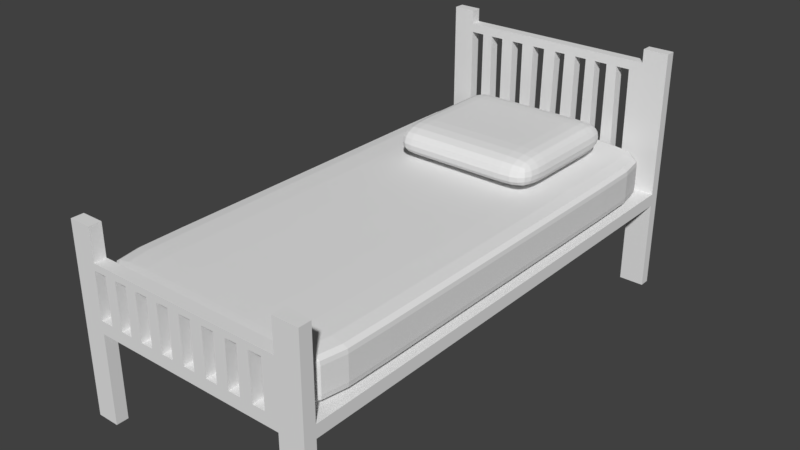 # Source: bed-1.blend  (saved by Blender 2.79.0; exported with 4.5.12 LTS)
import bpy
from mathutils import Matrix  # noqa: F401  (used for matrix-valued properties, if any)

bpy.ops.wm.read_factory_settings(use_empty=True)
scene = bpy.context.scene
scene.name = 'Scene'

# ---- collections
col_collection_1 = bpy.data.collections.new('Collection 1'); scene.collection.children.link(col_collection_1)
col_collection_2 = bpy.data.collections.new('Collection 2'); scene.collection.children.link(col_collection_2)
col_collection_3 = bpy.data.collections.new('Collection 3'); scene.collection.children.link(col_collection_3)

# ---- world
world_world = bpy.data.worlds.new('World'); scene.world = world_world
world_world.color = (0.05088, 0.05088, 0.05088)
world_world.use_sun_shadow = False
world_world.sun_shadow_jitter_overblur = 0.0
world_world.cycles.sampling_method = 'MANUAL'

# ---- meshes
me_cube_002 = bpy.data.meshes.new('Cube.002')
me_cube_002.from_pydata([(-0.9808, -1.0, -0.3685), (-0.9808, -1.0, 1.632), (-0.9808, 1.0, -0.3685), (-0.9808, 1.0, 1.632), (1.019, -1.0, -0.3685), (1.019, -1.0, 1.632), (1.019, 1.0, -0.3685), (1.019, 1.0, 1.632), (-0.9808, -0.9517, -0.3685), (-0.9808, -0.9517, 1.632), (1.019, -0.9517, -0.3685), (1.019, -0.9517, 1.632), (-0.9808, 0.9584, 1.632), (1.019, 0.9584, -0.3685), (-0.9808, 0.9584, -0.3685), (1.019, 0.9584, 1.632), (-0.7984, 1.0, -0.3685), (-0.7984, 1.0, 1.632), (-0.7984, -1.0, -0.3685), (-0.7984, -1.0, 1.632), (-0.7984, -0.9517, 1.632), (-0.7984, -0.9517, -0.3685), (-0.7984, 0.9584, -0.3685), (-0.7984, 0.9584, 1.632), (0.814, 1.0, 1.632), (0.814, -1.0, -0.3685), (0.814, -0.9517, 1.632), (0.814, 0.9584, 1.632), (0.814, 1.0, -0.3685), (0.814, -1.0, 1.632), (0.814, -0.9517, -0.3685), (0.814, 0.9584, -0.3685), (-0.9808, -0.9517, -14.86), (-0.9808, -1.0, -14.86), (-0.7984, 1.0, -14.86), (-0.9808, 1.0, -14.86), (1.019, 0.9584, -14.86), (1.019, 1.0, -14.86), (0.814, -1.0, -14.86), (1.019, -1.0, -14.86), (1.019, -0.9517, -14.86), (-0.7984, -0.9517, -14.86), (-0.9808, 0.9584, -14.86), (-0.7984, 0.9584, -14.86), (-0.7984, -1.0, -14.86), (0.814, 1.0, -14.86), (0.814, -0.9517, -14.86), (0.814, 0.9584, -14.86), (1.019, -0.9517, 15.21), (1.019, -1.0, 15.21), (-0.7984, -1.0, 15.21), (-0.9808, -1.0, 15.21), (-0.9808, -0.9517, 15.21), (0.814, -0.9517, 15.21), (-0.7984, -0.9517, 15.21), (0.814, -1.0, 15.21), (-0.9808, 0.9584, 24.69), (-0.9808, 1.0, 24.69), (0.814, 1.0, 24.69), (1.019, 1.0, 24.69), (1.019, 0.9584, 24.69), (0.814, 0.9584, 24.69), (-0.7984, 1.0, 24.69), (-0.7984, 0.9584, 24.69), (1.019, -0.9517, 10.09), (1.019, -1.0, 10.09), (0.814, -1.0, 10.09), (0.814, -0.9517, 10.09), (1.019, -1.0, 9.015), (0.814, -0.9517, 9.015), (1.019, -0.9517, 9.015), (0.814, -1.0, 9.015), (-0.9808, -1.0, 5.988), (-0.9808, -0.9517, 5.988), (-0.7984, -1.0, 5.988), (-0.7984, -0.9517, 5.988), (-0.9808, -1.0, 10.09), (-0.7984, -1.0, 10.09), (-0.7984, -0.9517, 10.09), (-0.9808, -0.9517, 10.09), (-0.9808, -0.9517, 8.996), (-0.9808, -1.0, 8.996), (-0.7984, -1.0, 8.996), (-0.7984, -0.9517, 8.996), (0.007795, -0.9517, 9.005), (0.007795, -1.0, 10.09), (0.007795, -0.9517, 10.09), (0.007795, -1.0, 9.005), (-0.691, -0.9517, 8.997), (-0.691, -1.0, 10.09), (-0.691, -0.9517, 10.09), (-0.691, -1.0, 8.997), (-0.5935, -0.9517, 8.998), (-0.5935, -1.0, 10.09), (-0.5935, -0.9517, 10.09), (-0.5935, -1.0, 8.998), (-0.6867, 1.0, -0.3685), (-0.6867, -1.0, 1.632), (-0.6867, -0.9517, -0.3685), (-0.6867, 0.9584, -0.3685), (-0.6867, 1.0, 1.632), (-0.6867, -1.0, -0.3685), (-0.6867, -0.9517, 1.632), (-0.6894, 0.9576, 1.632), (-0.5911, 1.0, 1.632), (-0.5911, -1.0, -0.3685), (-0.5911, -0.9517, 1.632), (-0.5939, 0.9576, 1.632), (-0.5911, 1.0, -0.3685), (-0.5911, -1.0, 1.632), (-0.5911, -0.9517, -0.3685), (-0.5911, 0.9584, -0.3685), (-0.4886, -0.9517, 8.999), (-0.4886, -1.0, 10.09), (-0.4886, -0.9517, 10.09), (-0.4886, -1.0, 8.999), (-0.3957, -0.9517, 9.001), (-0.3957, -1.0, 10.09), (-0.3957, -0.9517, 10.09), (-0.3957, -1.0, 9.001), (-0.2883, -0.9517, 9.002), (-0.2883, -1.0, 10.09), (-0.2883, -0.9517, 10.09), (-0.2883, -1.0, 9.002), (-0.1943, -0.9517, 9.003), (-0.1943, -1.0, 10.09), (-0.1943, -0.9517, 10.09), (-0.1943, -1.0, 9.003), (-0.09276, -0.9517, 9.004), (-0.09276, -1.0, 10.09), (-0.09276, -0.9517, 10.09), (-0.09276, -1.0, 9.004), (0.1077, -0.9517, 9.007), (0.1077, -1.0, 10.09), (0.1077, -0.9517, 10.09), (0.1077, -1.0, 9.007), (0.2113, -0.9517, 9.008), (0.2113, -1.0, 10.09), (0.2113, -0.9517, 10.09), (0.2113, -1.0, 9.008), (0.3125, -0.9517, 9.009), (0.3125, -1.0, 10.09), (0.3125, -0.9517, 10.09), (0.3125, -1.0, 9.009), (0.4126, -0.9517, 9.01), (0.4126, -1.0, 10.09), (0.4126, -0.9517, 10.09), (0.4126, -1.0, 9.01), (0.5094, -0.9517, 9.011), (0.5094, -1.0, 10.09), (0.5094, -0.9517, 10.09), (0.5094, -1.0, 9.011), (0.6026, -0.9517, 9.012), (0.6026, -1.0, 10.09), (0.6026, -0.9517, 10.09), (0.6026, -1.0, 9.012), (0.7083, -0.9517, 9.014), (0.7083, -1.0, 10.09), (0.7083, -0.9517, 10.09), (0.7083, -1.0, 9.014), (-0.4934, 1.0, 1.632), (-0.4934, -1.0, -0.3685), (-0.4934, -0.9517, 1.632), (-0.4934, 0.9584, 1.632), (-0.4934, 1.0, -0.3685), (-0.4934, -1.0, 1.632), (-0.4934, -0.9517, -0.3685), (-0.4934, 0.9584, -0.3685), (-0.3923, 1.0, 1.632), (-0.3923, -1.0, -0.3685), (-0.3923, -0.9517, 1.632), (-0.3923, 0.9584, 1.632), (-0.3923, 1.0, -0.3685), (-0.3923, -1.0, 1.632), (-0.3923, -0.9517, -0.3685), (-0.3923, 0.9584, -0.3685), (-0.29, 1.0, 1.632), (-0.29, -1.0, -0.3685), (-0.29, -0.9517, 1.632), (-0.29, 0.9584, 1.632), (-0.29, 1.0, -0.3685), (-0.29, -1.0, 1.632), (-0.29, -0.9517, -0.3685), (-0.29, 0.9584, -0.3685), (-0.1924, 1.0, 1.632), (-0.1924, -1.0, -0.3685), (-0.1924, -0.9517, 1.632), (-0.1924, 0.9584, 1.632), (-0.1924, 1.0, -0.3685), (-0.1924, -1.0, 1.632), (-0.1924, -0.9517, -0.3685), (-0.1924, 0.9584, -0.3685), (-0.0936, 1.0, 1.632), (-0.0936, -1.0, -0.3685), (-0.0936, -0.9517, 1.632), (-0.0936, 0.9584, 1.632), (-0.0936, 1.0, -0.3685), (-0.0936, -1.0, 1.632), (-0.0936, -0.9517, -0.3685), (-0.0936, 0.9584, -0.3685), (0.009849, 1.0, 1.632), (0.009849, -1.0, -0.3685), (0.009849, -0.9517, 1.632), (0.009849, 0.9584, 1.632), (0.009849, 1.0, -0.3685), (0.009849, -1.0, 1.632), (0.009849, -0.9517, -0.3685), (0.009849, 0.9584, -0.3685), (0.1062, 1.0, 1.632), (0.1062, -1.0, -0.3685), (0.1062, -0.9517, 1.632), (0.1062, 0.9584, 1.632), (0.1062, 1.0, -0.3685), (0.1062, -1.0, 1.632), (0.1062, -0.9517, -0.3685), (0.1062, 0.9584, -0.3685), (0.2109, 1.0, 1.632), (0.2109, -1.0, -0.3685), (0.2109, -0.9517, 1.632), (0.2109, 0.9584, 1.632), (0.2109, 1.0, -0.3685), (0.2109, -1.0, 1.632), (0.2109, -0.9517, -0.3685), (0.2109, 0.9584, -0.3685), (0.3075, 1.0, 1.632), (0.3075, -1.0, -0.3685), (0.3075, -0.9517, 1.632), (0.3075, 0.9584, 1.632), (0.3075, 1.0, -0.3685), (0.3075, -1.0, 1.632), (0.3075, -0.9517, -0.3685), (0.3075, 0.9584, -0.3685), (0.4029, 1.0, 1.632), (0.4029, -1.0, -0.3685), (0.4029, -0.9517, 1.632), (0.4029, 0.9584, 1.632), (0.4029, 1.0, -0.3685), (0.4029, -1.0, 1.632), (0.4029, -0.9517, -0.3685), (0.4029, 0.9584, -0.3685), (0.5045, 1.0, 1.632), (0.5045, -1.0, -0.3685), (0.5045, -0.9517, 1.632), (0.5045, 0.9584, 1.632), (0.5045, 1.0, -0.3685), (0.5045, -1.0, 1.632), (0.5045, -0.9517, -0.3685), (0.5045, 0.9584, -0.3685), (0.6096, 1.0, 1.632), (0.6096, -1.0, -0.3685), (0.6096, -0.9517, 1.632), (0.6096, 0.9584, 1.632), (0.6096, 1.0, -0.3685), (0.6096, -1.0, 1.632), (0.6096, -0.9517, -0.3685), (0.6096, 0.9584, -0.3685), (0.7118, 1.0, 1.632), (0.7118, -1.0, -0.3685), (0.7118, -0.9517, 1.632), (0.7118, 0.9584, 1.632), (0.7118, 1.0, -0.3685), (0.7118, -1.0, 1.632), (0.7118, -0.9517, -0.3685), (0.7118, 0.9584, -0.3685), (1.019, 0.9584, 22.53), (0.814, 0.9584, 22.53), (0.814, 1.0, 22.53), (1.019, 1.0, 22.53), (-0.7984, 0.9584, 22.53), (-0.9808, 0.9584, 22.53), (-0.9808, 1.0, 22.53), (-0.7984, 1.0, 22.53), (-0.9808, 0.9584, 21.03), (-0.9808, 1.0, 21.03), (-0.7984, 1.0, 21.03), (-0.7984, 0.9584, 21.03), (0.814, 0.9584, 21.03), (0.814, 1.0, 21.03), (1.019, 1.0, 21.03), (1.019, 0.9584, 21.03), (0.02905, 0.9584, 21.03), (0.02905, 0.9584, 22.53), (0.02905, 1.0, 22.53), (0.02905, 1.0, 21.03), (0.7057, 0.9584, 21.03), (0.7057, 0.9584, 22.53), (0.7057, 1.0, 22.53), (0.7057, 1.0, 21.03), (0.5962, 0.9584, 21.03), (0.5962, 0.9584, 22.53), (0.5962, 1.0, 22.53), (0.5962, 1.0, 21.03), (0.5071, 0.9584, 21.03), (0.5071, 0.9584, 22.53), (0.5071, 1.0, 22.53), (0.5071, 1.0, 21.03), (0.4009, 0.9584, 21.03), (0.4009, 0.9584, 22.53), (0.4009, 1.0, 22.53), (0.4009, 1.0, 21.03), (0.3179, 0.9584, 21.03), (0.3179, 0.9584, 22.53), (0.3179, 1.0, 22.53), (0.3179, 1.0, 21.03), (0.2187, 0.9584, 21.03), (0.2187, 0.9584, 22.53), (0.2187, 1.0, 22.53), (0.2187, 1.0, 21.03), (0.1207, 0.9584, 21.03), (0.1207, 0.9584, 22.53), (0.1207, 1.0, 22.53), (0.1207, 1.0, 21.03), (-0.07614, 0.9584, 21.03), (-0.07614, 0.9584, 22.53), (-0.07614, 1.0, 22.53), (-0.07614, 1.0, 21.03), (-0.1823, 0.9584, 21.03), (-0.1823, 0.9584, 22.53), (-0.1823, 1.0, 22.53), (-0.1823, 1.0, 21.03), (-0.2884, 0.9584, 21.03), (-0.2884, 0.9584, 22.53), (-0.2884, 1.0, 22.53), (-0.2884, 1.0, 21.03), (-0.3879, 0.9584, 21.03), (-0.3879, 0.9584, 22.53), (-0.3879, 1.0, 22.53), (-0.3879, 1.0, 21.03), (-0.4907, 0.9584, 21.03), (-0.4907, 0.9584, 22.53), (-0.4907, 1.0, 22.53), (-0.4907, 1.0, 21.03), (-0.5997, 0.9584, 21.03), (-0.5997, 0.9584, 22.53), (-0.5997, 1.0, 22.53), (-0.5997, 1.0, 21.03), (-0.6872, 0.9584, 21.03), (-0.6872, 0.9584, 22.53), (-0.6872, 1.0, 22.53), (-0.6872, 1.0, 21.03)], [], [(14, 12, 3, 2), (28, 24, 7, 6), (10, 11, 5, 4), (18, 19, 1, 0), (22, 14, 42, 43), (79, 76, 51, 52), (23, 12, 9, 20), (31, 13, 10, 30), (13, 15, 11, 10), (0, 1, 9, 8), (6, 7, 15, 13), (4, 25, 38, 39), (269, 268, 63, 56), (8, 9, 12, 14), (100, 17, 23, 103), (8, 21, 41, 32), (14, 22, 21, 8), (103, 23, 20, 102), (102, 20, 19, 97), (18, 0, 33, 44), (101, 97, 19, 18), (2, 3, 17, 16), (4, 5, 29, 25), (65, 64, 48, 49), (15, 27, 26, 11), (265, 264, 60, 61), (260, 28, 31, 263), (263, 31, 30, 262), (262, 30, 25, 257), (260, 256, 24, 28), (46, 40, 39, 38), (45, 37, 36, 47), (35, 34, 43, 42), (32, 41, 44, 33), (28, 6, 37, 45), (2, 16, 34, 35), (21, 18, 44, 41), (31, 28, 45, 47), (30, 10, 40, 46), (25, 30, 46, 38), (13, 31, 47, 36), (10, 4, 39, 40), (6, 13, 36, 37), (14, 2, 35, 42), (0, 8, 32, 33), (16, 22, 43, 34), (54, 52, 51, 50), (48, 53, 55, 49), (76, 77, 50, 51), (67, 66, 55, 53), (77, 78, 54, 50), (66, 65, 49, 55), (64, 67, 53, 48), (78, 79, 52, 54), (62, 57, 56, 63), (59, 58, 61, 60), (270, 269, 56, 57), (266, 265, 61, 58), (271, 270, 57, 62), (267, 266, 58, 59), (268, 271, 62, 63), (264, 267, 59, 60), (70, 69, 67, 64), (71, 68, 65, 66), (68, 70, 64, 65), (5, 11, 70, 68), (26, 29, 71, 69), (29, 5, 68, 71), (11, 26, 69, 70), (20, 9, 73, 75), (19, 20, 75, 74), (1, 19, 74, 72), (9, 1, 72, 73), (157, 159, 71, 66), (157, 66, 67, 158), (83, 80, 79, 78), (81, 82, 77, 76), (80, 81, 76, 79), (73, 72, 81, 80), (72, 74, 82, 81), (74, 75, 83, 82), (75, 73, 80, 83), (91, 82, 83, 88), (156, 158, 67, 69), (128, 130, 86, 84), (135, 87, 84, 132), (129, 85, 86, 130), (129, 131, 87, 85), (77, 82, 91, 89), (77, 89, 90, 78), (83, 78, 90, 88), (115, 95, 92, 112), (89, 91, 95, 93), (89, 93, 94, 90), (88, 90, 94, 92), (16, 17, 100, 96), (21, 98, 101, 18), (22, 99, 98, 21), (16, 96, 99, 22), (105, 109, 97, 101), (107, 103, 102, 106), (104, 100, 103, 107), (160, 104, 107, 163), (163, 107, 106, 162), (162, 106, 109, 165), (161, 165, 109, 105), (96, 100, 104, 108), (98, 110, 105, 101), (99, 111, 110, 98), (96, 108, 111, 99), (91, 95, 109, 97), (92, 95, 109, 106), (88, 91, 97, 102), (88, 92, 106, 102), (119, 115, 112, 116), (93, 95, 115, 113), (93, 113, 114, 94), (92, 94, 114, 112), (123, 119, 116, 120), (113, 115, 119, 117), (113, 117, 118, 114), (112, 114, 118, 116), (127, 123, 120, 124), (117, 119, 123, 121), (117, 121, 122, 118), (116, 118, 122, 120), (131, 127, 124, 128), (121, 123, 127, 125), (121, 125, 126, 122), (120, 122, 126, 124), (87, 131, 128, 84), (125, 127, 131, 129), (125, 129, 130, 126), (124, 126, 130, 128), (139, 135, 132, 136), (84, 86, 134, 132), (85, 133, 134, 86), (85, 87, 135, 133), (143, 139, 136, 140), (132, 134, 138, 136), (133, 137, 138, 134), (133, 135, 139, 137), (147, 143, 140, 144), (136, 138, 142, 140), (137, 141, 142, 138), (137, 139, 143, 141), (151, 147, 144, 148), (140, 142, 146, 144), (141, 145, 146, 142), (141, 143, 147, 145), (155, 151, 148, 152), (144, 146, 150, 148), (145, 149, 150, 146), (145, 147, 151, 149), (159, 155, 152, 156), (148, 150, 154, 152), (149, 153, 154, 150), (149, 151, 155, 153), (71, 159, 156, 69), (152, 154, 158, 156), (153, 157, 158, 154), (153, 155, 159, 157), (169, 173, 165, 161), (170, 162, 165, 173), (171, 163, 162, 170), (168, 160, 163, 171), (108, 104, 160, 164), (110, 166, 161, 105), (111, 167, 166, 110), (108, 164, 167, 111), (176, 168, 171, 179), (179, 171, 170, 178), (178, 170, 173, 181), (177, 181, 173, 169), (164, 160, 168, 172), (166, 174, 169, 161), (167, 175, 174, 166), (164, 172, 175, 167), (185, 189, 181, 177), (186, 178, 181, 189), (187, 179, 178, 186), (184, 176, 179, 187), (172, 168, 176, 180), (174, 182, 177, 169), (175, 183, 182, 174), (172, 180, 183, 175), (192, 184, 187, 195), (195, 187, 186, 194), (194, 186, 189, 197), (193, 197, 189, 185), (180, 176, 184, 188), (182, 190, 185, 177), (183, 191, 190, 182), (180, 188, 191, 183), (201, 205, 197, 193), (202, 194, 197, 205), (203, 195, 194, 202), (200, 192, 195, 203), (188, 184, 192, 196), (190, 198, 193, 185), (191, 199, 198, 190), (188, 196, 199, 191), (208, 200, 203, 211), (211, 203, 202, 210), (210, 202, 205, 213), (209, 213, 205, 201), (196, 192, 200, 204), (198, 206, 201, 193), (199, 207, 206, 198), (196, 204, 207, 199), (217, 221, 213, 209), (218, 210, 213, 221), (219, 211, 210, 218), (216, 208, 211, 219), (204, 200, 208, 212), (206, 214, 209, 201), (207, 215, 214, 206), (204, 212, 215, 207), (224, 216, 219, 227), (227, 219, 218, 226), (226, 218, 221, 229), (225, 229, 221, 217), (212, 208, 216, 220), (214, 222, 217, 209), (215, 223, 222, 214), (212, 220, 223, 215), (233, 237, 229, 225), (234, 226, 229, 237), (235, 227, 226, 234), (232, 224, 227, 235), (220, 216, 224, 228), (222, 230, 225, 217), (223, 231, 230, 222), (220, 228, 231, 223), (240, 232, 235, 243), (243, 235, 234, 242), (242, 234, 237, 245), (241, 245, 237, 233), (228, 224, 232, 236), (230, 238, 233, 225), (231, 239, 238, 230), (228, 236, 239, 231), (249, 253, 245, 241), (250, 242, 245, 253), (251, 243, 242, 250), (248, 240, 243, 251), (236, 232, 240, 244), (238, 246, 241, 233), (239, 247, 246, 238), (236, 244, 247, 239), (256, 248, 251, 259), (259, 251, 250, 258), (258, 250, 253, 261), (257, 261, 253, 249), (244, 240, 248, 252), (246, 254, 249, 241), (247, 255, 254, 246), (244, 252, 255, 247), (25, 29, 261, 257), (26, 258, 261, 29), (27, 259, 258, 26), (24, 256, 259, 27), (252, 248, 256, 260), (254, 262, 257, 249), (255, 263, 262, 254), (252, 260, 263, 255), (115, 119, 173, 165), (123, 127, 189, 181), (131, 87, 205, 197), (135, 139, 221, 213), (143, 147, 237, 229), (151, 155, 253, 245), (159, 71, 29, 261), (156, 69, 26, 258), (148, 152, 250, 242), (140, 144, 234, 226), (132, 136, 218, 210), (128, 84, 202, 194), (120, 124, 186, 178), (112, 116, 170, 162), (115, 165, 162, 112), (119, 173, 170, 116), (123, 181, 178, 120), (127, 189, 186, 124), (205, 87, 84, 202), (131, 197, 194, 128), (135, 213, 210, 132), (139, 221, 218, 136), (143, 229, 226, 140), (147, 237, 234, 144), (151, 245, 242, 148), (155, 253, 250, 152), (159, 261, 258, 156), (279, 278, 267, 264), (278, 277, 266, 267), (276, 279, 264, 265), (274, 273, 270, 271), (273, 272, 269, 270), (272, 275, 268, 269), (12, 23, 275, 272), (3, 12, 272, 273), (17, 3, 273, 274), (23, 17, 274, 275), (27, 15, 279, 276), (24, 27, 276, 277), (7, 24, 277, 278), (15, 7, 278, 279), (285, 265, 276, 284), (286, 266, 277, 287), (284, 287, 277, 276), (338, 337, 268, 271), (310, 309, 281, 282), (312, 315, 283, 280), (314, 282, 283, 315), (313, 281, 280, 312), (266, 265, 285, 286), (288, 291, 287, 284), (290, 286, 287, 291), (289, 285, 284, 288), (293, 289, 288, 292), (294, 290, 291, 295), (292, 295, 291, 288), (286, 285, 289, 290), (296, 299, 295, 292), (298, 294, 295, 299), (297, 293, 292, 296), (290, 289, 293, 294), (301, 297, 296, 300), (302, 298, 299, 303), (300, 303, 299, 296), (294, 293, 297, 298), (304, 307, 303, 300), (306, 302, 303, 307), (305, 301, 300, 304), (298, 297, 301, 302), (309, 305, 304, 308), (310, 306, 307, 311), (308, 311, 307, 304), (302, 301, 305, 306), (280, 283, 311, 308), (282, 310, 311, 283), (281, 309, 308, 280), (306, 305, 309, 310), (317, 313, 312, 316), (318, 314, 315, 319), (316, 319, 315, 312), (282, 281, 313, 314), (320, 323, 319, 316), (322, 318, 319, 323), (321, 317, 316, 320), (314, 313, 317, 318), (325, 321, 320, 324), (326, 322, 323, 327), (324, 327, 323, 320), (318, 317, 321, 322), (328, 331, 327, 324), (330, 326, 327, 331), (329, 325, 324, 328), (322, 321, 325, 326), (333, 329, 328, 332), (334, 330, 331, 335), (332, 335, 331, 328), (326, 325, 329, 330), (336, 339, 335, 332), (338, 334, 335, 339), (337, 333, 332, 336), (330, 329, 333, 334), (268, 337, 336, 275), (271, 338, 339, 274), (275, 274, 339, 336), (334, 333, 337, 338), (104, 100, 339, 335), (331, 327, 168, 160), (323, 319, 184, 176), (315, 283, 200, 192), (216, 208, 311, 307), (303, 299, 232, 224), (295, 291, 248, 240), (256, 24, 277, 287), (107, 103, 336, 332), (328, 324, 171, 163), (320, 316, 187, 179), (312, 280, 203, 195), (219, 211, 308, 304), (235, 227, 300, 296), (251, 243, 292, 288), (284, 276, 27, 259), (259, 256, 287, 284), (243, 240, 295, 292), (227, 224, 303, 300), (211, 208, 311, 308), (195, 192, 315, 312), (179, 176, 323, 320), (163, 160, 331, 328), (100, 103, 336, 339), (251, 248, 291, 288), (299, 232, 235, 296), (307, 216, 219, 304), (200, 283, 280, 203), (319, 184, 187, 316), (327, 168, 171, 324), (335, 104, 107, 332)])
me_cube_002.use_remesh_preserve_volume = False
me_cube_002.use_remesh_preserve_attributes = False
me_cube_002.use_mirror_vertex_groups = False
me_cube_002.update()
me_cube_003 = bpy.data.meshes.new('Cube.003')
me_cube_003.from_pydata([(-1.0, -1.0, -1.0), (-1.0, -1.0, 0.457), (-1.0, 1.0, -1.0), (-1.0, 1.0, 0.457), (1.0, -1.0, -1.0), (1.0, -1.0, 0.457), (1.0, 1.0, -1.0), (1.0, 1.0, 0.457), (-1.0, -0.9518, -1.0), (-1.0, -0.9518, 0.457), (1.0, -0.9518, -1.0), (1.0, -0.9518, 0.457), (-1.0, 0.9193, 0.457), (1.0, 0.9193, -1.0), (-1.0, 0.9193, -1.0), (1.0, 0.9193, 0.457), (-1.0, -1.0, 0.2748), (-1.0, 1.0, 0.2748), (1.0, 1.0, 0.2748), (1.0, -1.0, 0.2748), (1.0, -0.9518, 0.2748), (-1.0, -0.9518, 0.2748), (1.0, 0.9193, 0.2748), (-1.0, 0.9193, 0.2748), (-1.0, 1.0, -0.7268), (1.0, 1.0, -0.7268), (1.0, -1.0, -0.7268), (1.0, -0.9518, -0.7268), (-1.0, -0.9518, -0.7268), (1.0, 0.9193, -0.7268), (-1.0, 0.9193, -0.7268), (-1.0, -1.0, -0.7268)], [], [(23, 12, 3, 17), (17, 3, 7, 18), (20, 11, 5, 19), (19, 5, 1, 16), (8, 10, 4, 0), (11, 9, 1, 5), (15, 12, 9, 11), (14, 13, 10, 8), (22, 15, 11, 20), (16, 1, 9, 21), (18, 7, 15, 22), (2, 6, 13, 14), (7, 3, 12, 15), (21, 9, 12, 23), (28, 21, 23, 30), (25, 18, 22, 29), (31, 16, 21, 28), (29, 22, 20, 27), (26, 19, 16, 31), (27, 20, 19, 26), (24, 17, 18, 25), (30, 23, 17, 24), (14, 30, 24, 2), (2, 24, 25, 6), (10, 27, 26, 4), (4, 26, 31, 0), (13, 29, 27, 10), (0, 31, 28, 8), (6, 25, 29, 13), (8, 28, 30, 14)])
me_cube_003.use_remesh_preserve_volume = False
me_cube_003.use_remesh_preserve_attributes = False
me_cube_003.use_mirror_vertex_groups = False
me_cube_003.update()
me_cube_005 = bpy.data.meshes.new('Cube.005')
me_cube_005.from_pydata([(-1.0, -1.0, -1.0), (-1.0, -1.0, 1.0), (-1.0, 1.0, -1.0), (-1.0, 1.0, 1.0), (1.0, -1.0, -1.0), (1.0, -1.0, 1.0), (1.0, 1.0, -1.0), (1.0, 1.0, 1.0), (0.5576, 1.0, -1.0), (0.5576, 1.0, 1.0), (0.5576, -1.0, -1.0), (0.5576, -1.0, 1.0), (-0.7928, 1.0, -1.0), (-0.7928, -1.0, 1.0), (-0.7928, 1.0, 1.0), (-0.7928, -1.0, -1.0), (-1.0, 0.3176, -1.0), (-1.0, 0.3176, 1.0), (1.0, 0.3176, -1.0), (1.0, 0.3176, 1.0), (0.5576, 0.3176, 1.0), (0.5576, 0.3176, -1.0), (-0.7928, 0.3176, -1.0), (-0.7928, 0.3176, 1.0), (-1.0, -0.47, -1.0), (1.0, -0.47, 1.0), (0.5576, -0.47, 1.0), (0.5576, -0.47, -1.0), (-0.7928, -0.47, -1.0), (-0.7928, -0.47, 1.0), (-1.0, -0.47, 1.0), (1.0, -0.47, -1.0)], [], [(16, 17, 3, 2), (8, 9, 7, 6), (31, 25, 5, 4), (15, 13, 1, 0), (27, 31, 4, 10), (29, 30, 1, 13), (25, 26, 11, 5), (28, 27, 10, 15), (4, 5, 11, 10), (12, 14, 9, 8), (2, 3, 14, 12), (24, 28, 15, 0), (26, 29, 13, 11), (10, 11, 13, 15), (9, 14, 23, 20), (2, 12, 22, 16), (12, 8, 21, 22), (7, 9, 20, 19), (14, 3, 17, 23), (8, 6, 18, 21), (6, 7, 19, 18), (24, 30, 17, 16), (0, 1, 30, 24), (20, 23, 29, 26), (16, 22, 28, 24), (22, 21, 27, 28), (19, 20, 26, 25), (23, 17, 30, 29), (21, 18, 31, 27), (18, 19, 25, 31)])
me_cube_005.use_remesh_preserve_volume = False
me_cube_005.use_remesh_preserve_attributes = False
me_cube_005.use_mirror_vertex_groups = False
me_cube_005.update()

# ---- objects
ob_cube = bpy.data.objects.new('Cube', me_cube_002)
ob_cube_001 = bpy.data.objects.new('Cube.001', me_cube_003)
ob_cube_002 = bpy.data.objects.new('Cube.002', me_cube_005)

# ---- transforms, parenting, visibility, modifiers, constraints
ob_cube.location = (0.1552, 0.5292, 1.953)
ob_cube.scale = (2.99, 6.082, 0.1511)
ob_cube.lineart.crease_threshold = 0.0
ob_cube_001.location = (0.2484, 0.5258, 2.957)
ob_cube_001.scale = (-2.853, 5.766, 0.7873)
ob_cube_001.lineart.crease_threshold = 0.0
_m = ob_cube_001.modifiers.new('Subsurf', 'SUBSURF')
_m.uv_smooth = 'PRESERVE_CORNERS'
_m.quality = 2
_m.levels = 3
_m.show_only_control_edges = False
ob_cube_002.location = (0.5327, 3.823, 3.747)
ob_cube_002.scale = (1.788, -1.716, 0.3748)
ob_cube_002.lineart.crease_threshold = 0.0
_m = ob_cube_002.modifiers.new('Subsurf', 'SUBSURF')
_m.uv_smooth = 'PRESERVE_CORNERS'
_m.quality = 2
_m.levels = 3
_m.show_only_control_edges = False

# ---- collection membership
col_collection_1.objects.link(ob_cube)
col_collection_2.objects.link(ob_cube_001)
col_collection_3.objects.link(ob_cube_002)

# ---- scene / render settings (as saved in the file)
scene.frame_start = 1; scene.frame_end = 250; scene.frame_set(1)
scene.render.engine = 'CYCLES'
scene.render.resolution_percentage = 50
scene.render.dither_intensity = 0.0
scene.cycles.use_denoising = False
scene.cycles.samples = 128
scene.cycles.sampling_pattern = 'TABULATED_SOBOL'
scene.cycles.use_adaptive_sampling = False
scene.cycles.use_light_tree = False
scene.cycles.blur_glossy = 0.0
scene.cycles.sample_clamp_indirect = 0.0
scene.view_settings.view_transform = 'Standard'
bpy.context.view_layer.update()

# ---- added for rendering (the .blend has no active camera and no usable light): camera, sun
cam_auto = bpy.data.cameras.new('AutoCamera')
cam_auto.lens = 50.0
cam_auto.sensor_width = 36.0
cam_auto.clip_end = 1000.0
ob_auto_camera = bpy.data.objects.new('AutoCamera', cam_auto)
scene.collection.objects.link(ob_auto_camera)
ob_auto_camera.location = (13.9186, -15.9182, 13.6603)
ob_auto_camera.rotation_euler = (1.09748, -7.21219e-08, 0.694738)
scene.camera = ob_auto_camera
light_auto_sun = bpy.data.lights.new('AutoSun', 'SUN')
light_auto_sun.energy = 3.0
light_auto_sun.angle = 0.0523599
ob_auto_sun = bpy.data.objects.new('AutoSun', light_auto_sun)
scene.collection.objects.link(ob_auto_sun)
ob_auto_sun.rotation_euler = (0.872665, 0.174533, 0.523599)
bpy.context.view_layer.update()
